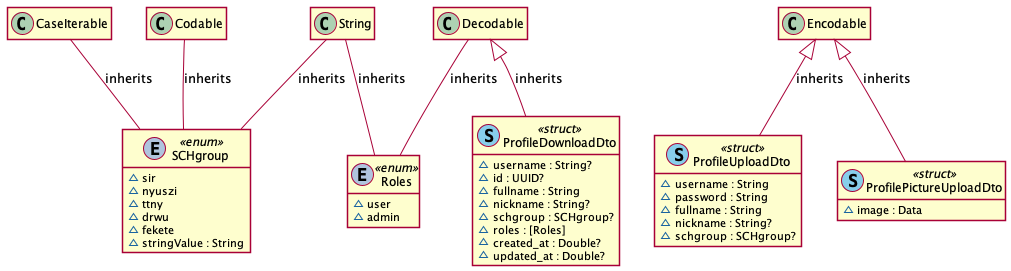

The diagram above was rendered by PlantUML. Its source (embedded in the PNG):
@startuml
' STYLE START
hide empty members
skinparam shadowing false
' STYLE END


class "SCHgroup" as SCHgroup << (E, LightSteelBlue) enum >> { 
  ~sir
  ~nyuszi
  ~ttny
  ~drwu
  ~fekete
  ~stringValue : String 
}
class "Roles" as Roles << (E, LightSteelBlue) enum >> { 
  ~user
  ~admin 
}
class "ProfileDownloadDto" as ProfileDownloadDto << (S, SkyBlue) struct >> { 
  ~username : String?
  ~id : UUID?
  ~fullname : String
  ~nickname : String?
  ~schgroup : SCHgroup?
  ~roles : [Roles]
  ~created_at : Double?
  ~updated_at : Double? 
}
class "ProfileUploadDto" as ProfileUploadDto << (S, SkyBlue) struct >> { 
  ~username : String
  ~password : String
  ~fullname : String
  ~nickname : String?
  ~schgroup : SCHgroup? 
}
class "ProfilePictureUploadDto" as ProfilePictureUploadDto << (S, SkyBlue) struct >> { 
  ~image : Data 
}
String -- SCHgroup : inherits
Codable -- SCHgroup : inherits
CaseIterable -- SCHgroup : inherits
String -- Roles : inherits
Decodable -- Roles : inherits
Decodable <|-- ProfileDownloadDto : inherits
Encodable <|-- ProfileUploadDto : inherits
Encodable <|-- ProfilePictureUploadDto : inherits

@enduml